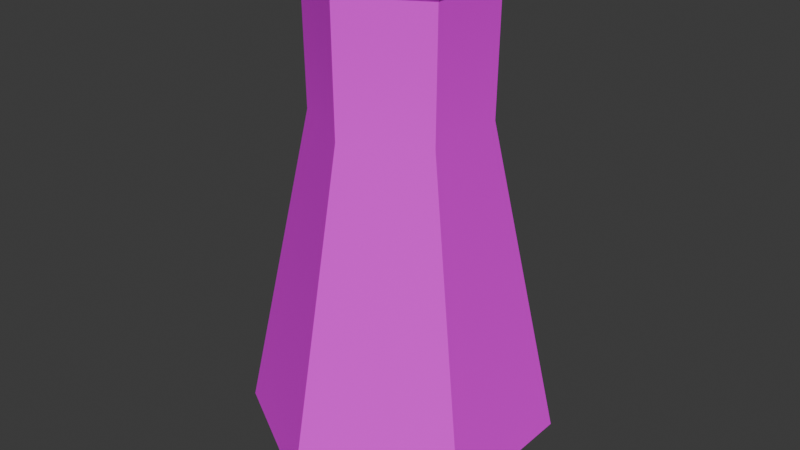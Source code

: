 # Source: 3.blend  (saved by Blender 4.3.34; exported with 4.5.12 LTS)
import bpy
from mathutils import Matrix  # noqa: F401  (used for matrix-valued properties, if any)

bpy.ops.wm.read_factory_settings(use_empty=True)
scene = bpy.context.scene
scene.name = 'Scene'

# ---- collections
col_collection = bpy.data.collections.new('Collection'); scene.collection.children.link(col_collection)

# ---- images (referenced by path relative to the original .blend; pixels are not part of the script)
import os
ASSET_DIR = os.environ.get("B2B_ASSET_DIR", "")  # directory of the original .blend (textures are referenced by path, not embedded)
HERE = os.path.dirname(os.path.abspath(__file__))  # packed textures are extracted next to this script under _unpacked/

def load_image(name, relpath, width, height, colorspace="sRGB"):
    """Load a texture the original file referenced (path relative to the .blend, or extracted next to this script)."""
    p = next((c for c in (os.path.join(HERE, relpath), os.path.join(ASSET_DIR, relpath)) if relpath and os.path.exists(c)), "")
    if p:
        img = bpy.data.images.load(p, check_existing=True)
        img.name = name
    else:  # same state as the original file: an image datablock whose file is absent (Cycles renders it pink)
        img = bpy.data.images.new(name, width, height)
        img.source = "FILE"
        img.filepath = "//" + (relpath or name)
    img.colorspace_settings.name = colorspace
    return img
img_plastic_png_003 = load_image('plastic.png.003', 'plastic.png', 1024, 1024, 'sRGB')

# ---- materials (node trees are filled in below, after node groups)
mat_plastic1_003 = bpy.data.materials.new('Plastic1.003')
mat_plastic1_003.use_transparent_shadow = False

# ---- material node trees
mat_plastic1_003.use_nodes = True; mat_plastic1_003.node_tree.nodes.clear()
_N = mat_plastic1_003.node_tree.nodes; _L = mat_plastic1_003.node_tree.links
n0 = _N.new('ShaderNodeBsdfPrincipled'); n0.name = 'Principled BSDF'; n0.location = (10, 300)
n1 = _N.new('ShaderNodeOutputMaterial'); n1.name = 'Material Output'; n1.location = (300, 300)
n2 = _N.new('ShaderNodeTexImage'); n2.name = 'Image Texture'; n2.location = (-280, 280)
n2.image = img_plastic_png_003
_L.new(n0.outputs[0], n1.inputs[0])
_L.new(n2.outputs[0], n0.inputs[0])
n1.is_active_output = True

# ---- world
world_world = bpy.data.worlds.new('World'); scene.world = world_world
world_world.use_nodes = True; world_world.node_tree.nodes.clear()
_N = world_world.node_tree.nodes; _L = world_world.node_tree.links
n0 = _N.new('ShaderNodeOutputWorld'); n0.name = 'World Output'; n0.location = (300, 300)
n1 = _N.new('ShaderNodeBackground'); n1.name = 'Background'; n1.location = (10, 300)
n1.inputs[0].default_value = (0.05088, 0.05088, 0.05088, 1.0)
_L.new(n1.outputs[0], n0.inputs[0])
n0.is_active_output = True
world_world.color = (0.05088, 0.05088, 0.05088)
world_world.sun_shadow_jitter_overblur = 0.0

# ---- meshes
me_circle_004 = bpy.data.meshes.new('Circle.004')
me_circle_004.from_pydata([(0.0, 0.6472, 3.613), (-0.5605, 0.3236, 3.613), (-0.5605, -0.3236, 3.613), (0.0, -0.6472, 3.613), (0.5605, -0.3236, 3.613), (0.5605, 0.3236, 3.613), (0.6112, 0.3529, 3.705), (0.6112, -0.3529, 3.705), (0.0, -0.7058, 3.705), (-0.6112, -0.3529, 3.705), (-0.6112, 0.3529, 3.705), (0.0, 0.7058, 3.705)], [], [(5, 4, 7, 6), (0, 5, 6, 11), (3, 2, 9, 8), (4, 3, 8, 7), (1, 0, 11, 10), (2, 1, 10, 9)])
me_circle_004.polygons.foreach_set('use_smooth', [True] * 6)
_k = set([(0, 1), (0, 5), (1, 2), (2, 3), (3, 4), (4, 5)])
me_circle_004.attributes.new('sharp_edge', 'BOOLEAN', 'EDGE').data.foreach_set('value', [ (min(e.vertices), max(e.vertices)) in _k for e in me_circle_004.edges])
_uv = me_circle_004.uv_layers.new(name='UVMap')
_uv.uv.foreach_set('vector', [0.0, 0.0, 0.0, 0.0, 0.0, 0.0, 0.0, 0.0, 0.0, 0.0, 0.0, 0.0, 0.0, 0.0, 0.0, 0.0, 0.0, 0.0, 0.0, 0.0, 0.0, 0.0, 0.0, 0.0, 0.0, 0.0, 0.0, 0.0, 0.0, 0.0, 0.0, 0.0, 0.0, 0.0, 0.0, 0.0, 0.0, 0.0, 0.0, 0.0, 0.0, 0.0, 0.0, 0.0, 0.0, 0.0, 0.0, 0.0])
me_circle_004.materials.append(mat_plastic1_003)
me_circle_004.update()
me_circle = bpy.data.meshes.new('Circle')
me_circle.from_pydata([(0.0, 0.8039, 0.0), (-0.6962, 0.402, 0.0), (-0.6962, -0.402, 0.0), (0.0, -0.8039, 0.0), (0.6962, -0.402, 0.0), (0.6962, 0.402, 0.0), (0.0, 0.6347, 2.679), (-0.5497, 0.3173, 2.679), (-0.5497, -0.3173, 2.679), (0.0, -0.6347, 2.679), (0.5497, -0.3173, 2.679), (0.5497, 0.3173, 2.679), (0.0, 0.6472, 3.613), (-0.5605, 0.3236, 3.613), (-0.5605, -0.3236, 3.613), (0.0, -0.6472, 3.613), (0.5605, -0.3236, 3.613), (0.5605, 0.3236, 3.613), (0.6112, 0.3529, 3.705), (0.6112, -0.3529, 3.705), (0.0, -0.7058, 3.705), (-0.6112, -0.3529, 3.705), (-0.6112, 0.3529, 3.705), (0.0, 0.7058, 3.705), (0.9909, -0.5721, 0.2815), (0.9909, 0.5721, 0.2815), (-0.9909, -0.5721, 0.2815), (0.0, -1.144, 0.2815), (0.0, 1.144, 0.2815), (-0.9909, 0.5721, 0.2815)], [], [(25, 11, 10, 24), (27, 9, 8, 26), (29, 7, 6, 28), (28, 6, 11, 25), (24, 10, 9, 27), (26, 8, 7, 29), (11, 17, 16, 10), (9, 15, 14, 8), (7, 13, 12, 6), (6, 12, 17, 11), (10, 16, 15, 9), (8, 14, 13, 7), (1, 0, 5, 4, 3, 2), (17, 18, 19, 16), (12, 23, 18, 17), (15, 20, 21, 14), (16, 19, 20, 15), (13, 22, 23, 12), (14, 21, 22, 13), (2, 26, 29, 1), (4, 24, 27, 3), (0, 28, 25, 5), (1, 29, 28, 0), (3, 27, 26, 2), (5, 25, 24, 4), (14, 15, 16, 17, 12, 13)])
me_circle.polygons.foreach_set('use_smooth', [1, 1, 1, 1, 1, 1, 1, 1, 1, 1, 1, 1, 1, 1, 1, 1, 1, 1, 1, 1, 1, 1, 1, 1, 1, 0])
_k = set([(12, 13), (12, 17), (13, 14), (14, 15), (15, 16), (16, 17)])
me_circle.attributes.new('sharp_edge', 'BOOLEAN', 'EDGE').data.foreach_set('value', [ (min(e.vertices), max(e.vertices)) in _k for e in me_circle.edges])
_uv = me_circle.uv_layers.new(name='UVMap')
_uv.uv.foreach_set('vector', [0.0, 0.0, 0.0, 0.0, 0.0, 0.0, 0.0, 0.0, 0.0, 0.0, 0.0, 0.0, 0.0, 0.0, 0.0, 0.0, 0.0, 0.0, 0.0, 0.0, 0.0, 0.0, 0.0, 0.0, 0.0, 0.0, 0.0, 0.0, 0.0, 0.0, 0.0, 0.0, 0.0, 0.0, 0.0, 0.0, 0.0, 0.0, 0.0, 0.0, 0.0, 0.0, 0.0, 0.0, 0.0, 0.0, 0.0, 0.0, 0.0, 0.0, 0.0, 0.0, 0.0, 0.0, 0.0, 0.0, 0.0, 0.0, 0.0, 0.0, 0.0, 0.0, 0.0, 0.0, 0.0, 0.0, 0.0, 0.0, 0.0, 0.0, 0.0, 0.0, 0.0, 0.0, 0.0, 0.0, 0.0, 0.0, 0.0, 0.0, 0.0, 0.0, 0.0, 0.0, 0.0, 0.0, 0.0, 0.0, 0.0, 0.0, 0.0, 0.0, 0.0, 0.0, 0.0, 0.0, 0.0, 0.0, 0.0, 0.0, 0.0, 0.0, 0.0, 0.0, 0.0, 0.0, 0.0, 0.0, 0.0, 0.0, 0.0, 0.0, 0.0, 0.0, 0.0, 0.0, 0.0, 0.0, 0.0, 0.0, 0.0, 0.0, 0.0, 0.0, 0.0, 0.0, 0.0, 0.0, 0.0, 0.0, 0.0, 0.0, 0.0, 0.0, 0.0, 0.0, 0.0, 0.0, 0.0, 0.0, 0.0, 0.0, 0.0, 0.0, 0.0, 0.0, 0.0, 0.0, 0.0, 0.0, 0.0, 0.0, 0.0, 0.0, 0.0, 0.0, 0.0, 0.0, 0.0, 0.0, 0.0, 0.0, 0.0, 0.0, 0.0, 0.0, 0.0, 0.0, 0.0, 0.0, 0.0, 0.0, 0.0, 0.0, 0.0, 0.0, 0.0, 0.0, 0.0, 0.0, 0.0, 0.0, 0.0, 0.0, 0.0, 0.0, 0.0, 0.0, 0.0, 0.0, 0.0, 0.0, 0.0, 0.0, 0.0, 0.0, 0.0, 0.0, 0.0, 0.0, 0.0, 0.0, 0.0, 0.0, 0.0, 0.0, 0.0, 0.0, 0.0, 0.0, 0.0, 0.0, 0.0, 0.0, 0.0, 0.0])
me_circle.materials.append(mat_plastic1_003)
me_circle.update()

# ---- objects
ob_circle_005 = bpy.data.objects.new('Circle.005', me_circle_004)
ob_circle = bpy.data.objects.new('Circle', me_circle)

# ---- transforms, parenting, visibility, modifiers, constraints
ob_circle_005.location = (0.0, 0.0, 0.0)
_m = ob_circle_005.modifiers.new('EdgeSplit', 'EDGE_SPLIT')
ob_circle.location = (0.0, 0.0, 0.0)
_m = ob_circle.modifiers.new('EdgeSplit', 'EDGE_SPLIT')

# ---- collection membership
col_collection.objects.link(ob_circle_005)
col_collection.objects.link(ob_circle)

# ---- scene / render settings (as saved in the file)
scene.frame_start = 1; scene.frame_end = 250; scene.frame_set(1)
scene.render.engine = 'BLENDER_EEVEE_NEXT'
bpy.context.view_layer.update()

# ---- added for rendering (the .blend has no active camera and no usable light): camera, sun
cam_auto = bpy.data.cameras.new('AutoCamera')
cam_auto.lens = 50.0
cam_auto.sensor_width = 36.0
cam_auto.clip_end = 1000.0
ob_auto_camera = bpy.data.objects.new('AutoCamera', cam_auto)
scene.collection.objects.link(ob_auto_camera)
ob_auto_camera.location = (4.42682, -5.31218, 5.39402)
ob_auto_camera.rotation_euler = (1.09748, -7.21219e-08, 0.694738)
scene.camera = ob_auto_camera
light_auto_sun = bpy.data.lights.new('AutoSun', 'SUN')
light_auto_sun.energy = 3.0
light_auto_sun.angle = 0.0523599
ob_auto_sun = bpy.data.objects.new('AutoSun', light_auto_sun)
scene.collection.objects.link(ob_auto_sun)
ob_auto_sun.rotation_euler = (0.872665, 0.174533, 0.523599)
bpy.context.view_layer.update()
